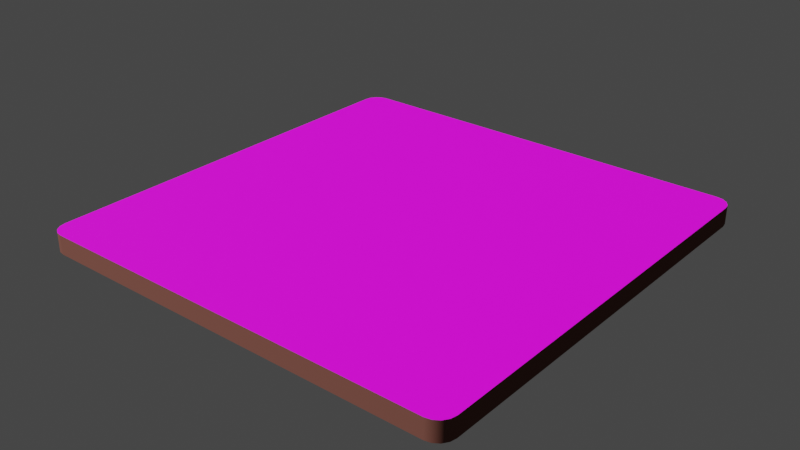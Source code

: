 # Source: grassland.blend  (saved by Blender 3.0.21; exported with 4.5.12 LTS)
import bpy
from mathutils import Matrix  # noqa: F401  (used for matrix-valued properties, if any)

bpy.ops.wm.read_factory_settings(use_empty=True)
scene = bpy.context.scene
scene.name = 'Scene'

# ---- collections
col_collection = bpy.data.collections.new('Collection'); scene.collection.children.link(col_collection)

# ---- images (referenced by path relative to the original .blend; pixels are not part of the script)
import os
ASSET_DIR = os.environ.get("B2B_ASSET_DIR", "")  # directory of the original .blend (textures are referenced by path, not embedded)
HERE = os.path.dirname(os.path.abspath(__file__))  # packed textures are extracted next to this script under _unpacked/

def load_image(name, relpath, width, height, colorspace="sRGB"):
    """Load a texture the original file referenced (path relative to the .blend, or extracted next to this script)."""
    p = next((c for c in (os.path.join(HERE, relpath), os.path.join(ASSET_DIR, relpath)) if relpath and os.path.exists(c)), "")
    if p:
        img = bpy.data.images.load(p, check_existing=True)
        img.name = name
    else:  # same state as the original file: an image datablock whose file is absent (Cycles renders it pink)
        img = bpy.data.images.new(name, width, height)
        img.source = "FILE"
        img.filepath = "//" + (relpath or name)
    img.colorspace_settings.name = colorspace
    return img
img_grasslandtexture_png = load_image('grasslandTexture.png', 'grasslandTexture.png', 1024, 1024, 'sRGB')
img_grasslandnormalmap_png = load_image('grasslandNormalmap.png', 'textures/grasslandNormalmap.png', 1024, 1024, 'sRGB')

# ---- materials (node trees are filled in below, after node groups)
mat_ground = bpy.data.materials.new('ground')
mat_ground.use_transparent_shadow = False
mat_material_001 = bpy.data.materials.new('Material.001')
mat_material_001.use_transparent_shadow = False

# ---- node groups
ng_auto_smooth = bpy.data.node_groups.new('Auto Smooth', 'GeometryNodeTree')
_s = ng_auto_smooth.interface.new_socket(name='Geometry', in_out='OUTPUT', socket_type='NodeSocketGeometry')
_s = ng_auto_smooth.interface.new_socket(name='Geometry', in_out='INPUT', socket_type='NodeSocketGeometry')
_s = ng_auto_smooth.interface.new_socket(name='Angle', in_out='INPUT', socket_type='NodeSocketFloat')
_s.subtype = 'ANGLE'
_s.min_value = 0.0
_s.max_value = 3.142
ng_auto_smooth.is_modifier = True
_N = ng_auto_smooth.nodes; _L = ng_auto_smooth.links
n0 = _N.new('NodeGroupOutput'); n0.name = 'Group Output'; n0.location = (480, -100)
n1 = _N.new('NodeGroupInput'); n1.name = 'Group Input'; n1.location = (-420, -300)
n2 = _N.new('NodeGroupInput'); n2.name = 'Group Input.001'; n2.location = (-60, -100)
n3 = _N.new('GeometryNodeSetShadeSmooth'); n3.name = 'Set Shade Smooth'; n3.location = (120, -100)
n3.domain = 'EDGE'
n4 = _N.new('GeometryNodeSetShadeSmooth'); n4.name = 'Set Shade Smooth.001'; n4.location = (300, -100)
n5 = _N.new('GeometryNodeInputMeshEdgeAngle'); n5.name = 'Edge Angle'; n5.location = (-420, -220)
n6 = _N.new('GeometryNodeInputEdgeSmooth'); n6.name = 'Is Edge Smooth'; n6.location = (-60, -160)
n7 = _N.new('GeometryNodeInputShadeSmooth'); n7.name = 'Is Face Smooth'; n7.location = (-240, -340)
n8 = _N.new('FunctionNodeBooleanMath'); n8.name = 'Boolean Math'; n8.location = (-60, -220)
n9 = _N.new('FunctionNodeCompare'); n9.name = 'Compare'; n9.location = (-240, -180)
n9.operation = 'LESS_EQUAL'
_L.new(n5.outputs[0], n9.inputs[0])
_L.new(n4.outputs[0], n0.inputs[0])
_L.new(n1.outputs[1], n9.inputs[1])
_L.new(n9.outputs[0], n8.inputs[0])
_L.new(n7.outputs[0], n8.inputs[1])
_L.new(n2.outputs[0], n3.inputs[0])
_L.new(n6.outputs[0], n3.inputs[1])
_L.new(n3.outputs[0], n4.inputs[0])
_L.new(n8.outputs[0], n3.inputs[2])
n0.is_active_output = True

# ---- material node trees
mat_ground.use_nodes = True; mat_ground.node_tree.nodes.clear()
_N = mat_ground.node_tree.nodes; _L = mat_ground.node_tree.links
n0 = _N.new('ShaderNodeBsdfPrincipled'); n0.name = 'Principled BSDF'; n0.location = (10, 300)
n0.distribution = 'GGX'
n0.subsurface_method = 'BURLEY'
n0.inputs[0].default_value = (0.1424, 0.05737, 0.04467, 1.0)
n0.inputs[2].default_value = 0.0
n0.inputs[3].default_value = 1.45
n0.inputs[13].default_value = 0.0
n0.inputs[27].default_value = (0.0, 0.0, 0.0, 1.0)
n0.inputs[28].default_value = 1.0
n1 = _N.new('ShaderNodeOutputMaterial'); n1.name = 'Material Output'; n1.location = (300, 300)
_L.new(n0.outputs[0], n1.inputs[0])
n1.is_active_output = True
mat_material_001.use_nodes = True; mat_material_001.node_tree.nodes.clear()
_N = mat_material_001.node_tree.nodes; _L = mat_material_001.node_tree.links
n0 = _N.new('ShaderNodeBsdfPrincipled'); n0.name = 'Principled BSDF'; n0.location = (10, 300)
n0.distribution = 'GGX'
n0.subsurface_method = 'BURLEY'
n0.inputs[3].default_value = 1.45
n0.inputs[27].default_value = (0.0, 0.0, 0.0, 1.0)
n0.inputs[28].default_value = 1.0
n1 = _N.new('ShaderNodeOutputMaterial'); n1.name = 'Material Output'; n1.location = (300, 300)
n2 = _N.new('ShaderNodeTexImage'); n2.name = 'Image Texture'; n2.location = (-448, 220)
n2.image = img_grasslandtexture_png
n3 = _N.new('ShaderNodeTexImage'); n3.name = 'Image Texture.001'; n3.location = (-323, -305)
n3.image = img_grasslandnormalmap_png
_L.new(n0.outputs[0], n1.inputs[0])
_L.new(n2.outputs[0], n0.inputs[0])
_L.new(n3.outputs[0], n0.inputs[5])
n1.is_active_output = True

# ---- world
world_world = bpy.data.worlds.new('World'); scene.world = world_world
world_world.use_nodes = True; world_world.node_tree.nodes.clear()
_N = world_world.node_tree.nodes; _L = world_world.node_tree.links
n0 = _N.new('ShaderNodeOutputWorld'); n0.name = 'World Output'; n0.location = (300, 300)
n1 = _N.new('ShaderNodeBackground'); n1.name = 'Background'; n1.location = (10, 300)
n1.inputs[0].default_value = (0.05088, 0.05088, 0.05088, 1.0)
_L.new(n1.outputs[0], n0.inputs[0])
n0.is_active_output = True
world_world.color = (0.05088, 0.05088, 0.05088)
world_world.use_sun_shadow = False
world_world.sun_shadow_jitter_overblur = 0.0

# ---- lights
light_sun = bpy.data.lights.new('Sun', 'SUN')
light_sun.transmission_factor = 0.0
light_sun.energy = 7.13
light_sun.shadow_soft_size = 0.125

# ---- meshes
me_cube_001 = bpy.data.meshes.new('Cube.001')
me_cube_001.from_pydata([(-0.4345, -0.4696, 5.336e-06), (-0.4696, -0.4345, 5.336e-06), (-0.4479, -0.4669, 5.336e-06), (-0.4593, -0.4593, 5.336e-06), (-0.4669, -0.4479, 5.336e-06), (-0.4696, -0.4345, 0.04116), (-0.4345, -0.4696, 0.04116), (-0.4669, -0.4479, 0.04116), (-0.4593, -0.4593, 0.04116), (-0.4479, -0.4669, 0.04116), (-0.4696, 0.4345, 5.336e-06), (-0.4345, 0.4696, 5.336e-06), (-0.4669, 0.4479, 5.336e-06), (-0.4593, 0.4593, 5.336e-06), (-0.4479, 0.4669, 5.336e-06), (-0.4345, 0.4696, 0.04116), (-0.4696, 0.4345, 0.04116), (-0.4479, 0.4669, 0.04116), (-0.4593, 0.4593, 0.04116), (-0.4669, 0.4479, 0.04116), (0.4696, -0.4345, 5.336e-06), (0.4345, -0.4696, 5.336e-06), (0.4669, -0.4479, 5.336e-06), (0.4593, -0.4593, 5.336e-06), (0.4479, -0.4669, 5.336e-06), (0.4345, -0.4696, 0.04116), (0.4696, -0.4345, 0.04116), (0.4479, -0.4669, 0.04116), (0.4593, -0.4593, 0.04116), (0.4669, -0.4479, 0.04116), (0.4345, 0.4696, 5.336e-06), (0.4696, 0.4345, 5.336e-06), (0.4479, 0.4669, 5.336e-06), (0.4593, 0.4593, 5.336e-06), (0.4669, 0.4479, 5.336e-06), (0.4696, 0.4345, 0.04116), (0.4345, 0.4696, 0.04116), (0.4669, 0.4479, 0.04116), (0.4593, 0.4593, 0.04116), (0.4479, 0.4669, 0.04116)], [], [(21, 25, 6, 0), (31, 35, 26, 20), (35, 37, 38, 39, 36, 15, 17, 18, 19, 16, 5, 7, 8, 9, 6, 25, 27, 28, 29, 26), (1, 5, 16, 10), (11, 15, 36, 30), (0, 6, 9, 2), (2, 9, 8, 3), (3, 8, 7, 4), (4, 7, 5, 1), (15, 11, 14, 17), (17, 14, 13, 18), (18, 13, 12, 19), (19, 12, 10, 16), (35, 31, 34, 37), (37, 34, 33, 38), (38, 33, 32, 39), (39, 32, 30, 36), (25, 21, 24, 27), (27, 24, 23, 28), (28, 23, 22, 29), (29, 22, 20, 26), (10, 12, 13, 14, 11, 30, 32, 33, 34, 31, 20, 22, 23, 24, 21, 0, 2, 3, 4, 1)])
me_cube_001.polygons.foreach_set('use_smooth', [True] * 22)
me_cube_001.polygons.foreach_set('material_index', [0, 0, 1, 0, 0, 0, 0, 0, 0, 0, 0, 0, 0, 0, 0, 0, 0, 0, 0, 0, 0, 0])
_uv = me_cube_001.uv_layers.new(name='UVMap')
_uv.uv.foreach_set('vector', [-0.2341, 1.187, -0.2452, 1.187, -0.2452, 0.9518, -0.2341, 0.9518, -0.2341, 0.437, -0.2452, 0.437, -0.2452, 0.2019, -0.2341, 0.2019, 0.9648, 0.002043, 0.9791, 0.004892, 0.9913, 0.01301, 0.9994, 0.02515, 1.002, 0.03948, 1.002, 0.9648, 0.9994, 0.9791, 0.9913, 0.9913, 0.9791, 0.9994, 0.9648, 1.002, 0.03948, 1.002, 0.02515, 0.9994, 0.01301, 0.9913, 0.004893, 0.9791, 0.002043, 0.9648, 0.002042, 0.03948, 0.004892, 0.02516, 0.01301, 0.01301, 0.02516, 0.004892, 0.03948, 0.002042, -0.2341, 0.937, -0.2452, 0.937, -0.2452, 0.7018, -0.2341, 0.7018, -0.2341, 0.687, -0.2452, 0.687, -0.2452, 0.4519, -0.2341, 0.4519, -0.2341, 0.9518, -0.2452, 0.9518, -0.2452, 0.9481, -0.2341, 0.9481, -0.2341, 0.9481, -0.2452, 0.9481, -0.2452, 0.9444, -0.2341, 0.9444, -0.2341, 0.9444, -0.2452, 0.9444, -0.2452, 0.9407, -0.2341, 0.9407, -0.2341, 0.9407, -0.2452, 0.9407, -0.2452, 0.937, -0.2341, 0.937, -0.2452, 0.687, -0.2341, 0.687, -0.2341, 0.6907, -0.2452, 0.6907, -0.2452, 0.6907, -0.2341, 0.6907, -0.2341, 0.6944, -0.2452, 0.6944, -0.2452, 0.6944, -0.2341, 0.6944, -0.2341, 0.6981, -0.2452, 0.6981, -0.2452, 0.6981, -0.2341, 0.6981, -0.2341, 0.7018, -0.2452, 0.7018, -0.2452, 0.437, -0.2341, 0.437, -0.2341, 0.4407, -0.2452, 0.4407, -0.2452, 0.4407, -0.2341, 0.4407, -0.2341, 0.4445, -0.2452, 0.4445, -0.2452, 0.4445, -0.2341, 0.4445, -0.2341, 0.4482, -0.2452, 0.4482, -0.2452, 0.4482, -0.2341, 0.4482, -0.2341, 0.4519, -0.2452, 0.4519, -0.2452, 0.1871, -0.2341, 0.1871, -0.2341, 0.1908, -0.2452, 0.1908, -0.2452, 0.1908, -0.2341, 0.1908, -0.2341, 0.1945, -0.2452, 0.1945, -0.2452, 0.1945, -0.2341, 0.1945, -0.2341, 0.1982, -0.2452, 0.1982, -0.2452, 0.1982, -0.2341, 0.1982, -0.2341, 0.2019, -0.2452, 0.2019, 0.00233, 0.03909, 0.005178, 0.02477, 0.01329, 0.01264, 0.02543, 0.004524, 0.03975, 0.001676, 0.9645, 0.001676, 0.9788, 0.004524, 0.991, 0.01264, 0.9991, 0.02478, 1.002, 0.0391, 1.002, 0.9639, 0.9991, 0.9782, 0.991, 0.9903, 0.9788, 0.9984, 0.9645, 1.001, 0.03975, 1.001, 0.02543, 0.9984, 0.01329, 0.9903, 0.005178, 0.9782, 0.002329, 0.9639])
me_cube_001.materials.append(mat_ground)
me_cube_001.materials.append(mat_material_001)
me_cube_001.use_remesh_fix_poles = True
me_cube_001.use_remesh_preserve_attributes = False
me_cube_001.update()

# ---- objects
ob_cube = bpy.data.objects.new('Cube', me_cube_001)
ob_sun = bpy.data.objects.new('Sun', light_sun)

# ---- transforms, parenting, visibility, modifiers, constraints
ob_cube.location = (0.0, 0.0, 0.0)
_m = ob_cube.modifiers.new('Auto Smooth', 'NODES')
_m.node_group = ng_auto_smooth
_gi = [s.identifier for s in ng_auto_smooth.interface.items_tree if s.item_type == 'SOCKET' and s.in_out == 'INPUT']
_m[_gi[1]] = 0.5236  # Angle
ob_sun.location = (0.0, 0.0, 1.245)
ob_sun.rotation_euler = (0.2898, -0.4344, 0.2898)

# ---- collection membership
col_collection.objects.link(ob_cube)
col_collection.objects.link(ob_sun)

# ---- scene / render settings (as saved in the file)
scene.frame_start = 1; scene.frame_end = 250; scene.frame_set(1)
scene.render.engine = 'BLENDER_EEVEE_NEXT'
scene.cycles.use_denoising = False
scene.cycles.samples = 128
scene.cycles.sampling_pattern = 'TABULATED_SOBOL'
scene.cycles.use_adaptive_sampling = False
scene.cycles.use_light_tree = False
scene.view_settings.view_transform = 'Filmic'
bpy.context.view_layer.update()

# ---- added for rendering (the .blend has no active camera): camera
cam_auto = bpy.data.cameras.new('AutoCamera')
cam_auto.lens = 50.0
cam_auto.sensor_width = 36.0
cam_auto.clip_end = 1000.0
ob_auto_camera = bpy.data.objects.new('AutoCamera', cam_auto)
scene.collection.objects.link(ob_auto_camera)
ob_auto_camera.location = (1.22956, -1.47547, 1.00423)
ob_auto_camera.rotation_euler = (1.09748, -7.21219e-08, 0.694738)
scene.camera = ob_auto_camera
bpy.context.view_layer.update()
